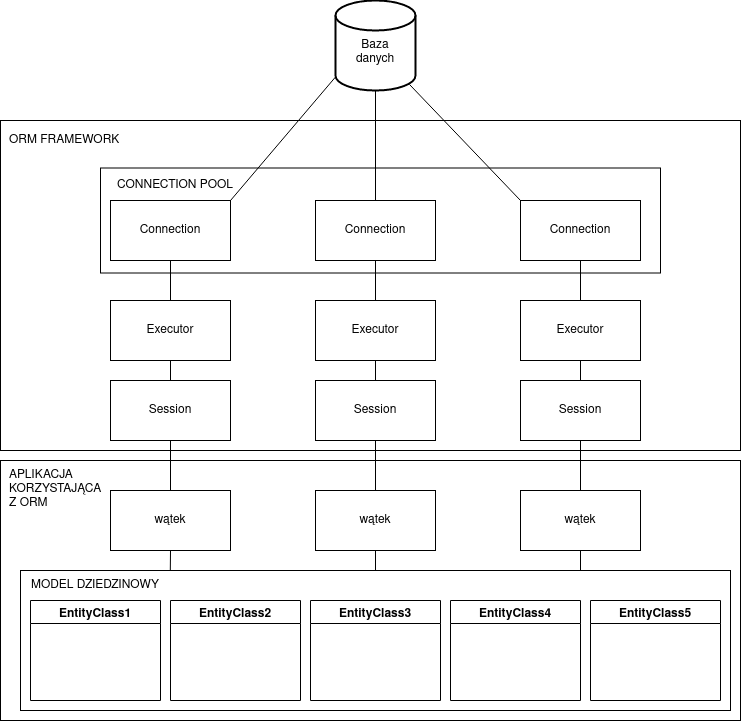

The diagram above was exported from draw.io. Its source (the exported page's mxGraphModel, read from the mxfile embedded in the PNG):
<mxGraphModel dx="1887" dy="996" grid="1" gridSize="10" guides="1" tooltips="1" connect="1" arrows="1" fold="1" page="1" pageScale="1" pageWidth="3300" pageHeight="4681" math="0" shadow="0">
  <root>
    <mxCell id="0" />
    <mxCell id="1" parent="0" />
    <mxCell id="apBEZCV6v97LOzm1LFGQ-13" value="" style="rounded=0;whiteSpace=wrap;html=1;" vertex="1" parent="1">
      <mxGeometry x="330" y="130" width="740" height="330" as="geometry" />
    </mxCell>
    <mxCell id="apBEZCV6v97LOzm1LFGQ-26" value="" style="rounded=0;whiteSpace=wrap;html=1;" vertex="1" parent="1">
      <mxGeometry x="430" y="177.5" width="560" height="105" as="geometry" />
    </mxCell>
    <mxCell id="VN8ayPUIxX9utHFJVsM9-1" value="" style="rounded=0;whiteSpace=wrap;html=1;" parent="1" vertex="1">
      <mxGeometry x="330" y="470" width="740" height="260" as="geometry" />
    </mxCell>
    <mxCell id="VN8ayPUIxX9utHFJVsM9-8" value="" style="rounded=0;whiteSpace=wrap;html=1;" parent="1" vertex="1">
      <mxGeometry x="350" y="580" width="710" height="140" as="geometry" />
    </mxCell>
    <mxCell id="VN8ayPUIxX9utHFJVsM9-3" value="EntityClass1" style="swimlane;startSize=23;" parent="1" vertex="1">
      <mxGeometry x="360" y="610" width="130" height="100" as="geometry">
        <mxRectangle x="360" y="470" width="100" height="23" as="alternateBounds" />
      </mxGeometry>
    </mxCell>
    <mxCell id="VN8ayPUIxX9utHFJVsM9-4" value="EntityClass2" style="swimlane;" parent="1" vertex="1">
      <mxGeometry x="500" y="610" width="130" height="100" as="geometry" />
    </mxCell>
    <mxCell id="VN8ayPUIxX9utHFJVsM9-5" value="EntityClass3" style="swimlane;" parent="1" vertex="1">
      <mxGeometry x="640" y="610" width="130" height="100" as="geometry" />
    </mxCell>
    <mxCell id="VN8ayPUIxX9utHFJVsM9-6" value="EntityClass4" style="swimlane;" parent="1" vertex="1">
      <mxGeometry x="780" y="610" width="130" height="100" as="geometry" />
    </mxCell>
    <mxCell id="VN8ayPUIxX9utHFJVsM9-7" value="EntityClass5" style="swimlane;startSize=23;" parent="1" vertex="1">
      <mxGeometry x="920" y="610" width="130" height="100" as="geometry" />
    </mxCell>
    <mxCell id="apBEZCV6v97LOzm1LFGQ-34" style="edgeStyle=none;rounded=0;orthogonalLoop=1;jettySize=auto;html=1;exitX=0.5;exitY=0;exitDx=0;exitDy=0;entryX=0.5;entryY=1;entryDx=0;entryDy=0;endArrow=none;endFill=0;" edge="1" parent="1" source="VN8ayPUIxX9utHFJVsM9-9" target="apBEZCV6v97LOzm1LFGQ-31">
      <mxGeometry relative="1" as="geometry" />
    </mxCell>
    <mxCell id="VN8ayPUIxX9utHFJVsM9-9" value="Session" style="rounded=0;whiteSpace=wrap;html=1;" parent="1" vertex="1">
      <mxGeometry x="440" y="390" width="120" height="60" as="geometry" />
    </mxCell>
    <mxCell id="apBEZCV6v97LOzm1LFGQ-35" style="edgeStyle=none;rounded=0;orthogonalLoop=1;jettySize=auto;html=1;exitX=0.5;exitY=0;exitDx=0;exitDy=0;entryX=0.5;entryY=1;entryDx=0;entryDy=0;endArrow=none;endFill=0;" edge="1" parent="1" source="VN8ayPUIxX9utHFJVsM9-10" target="apBEZCV6v97LOzm1LFGQ-32">
      <mxGeometry relative="1" as="geometry" />
    </mxCell>
    <mxCell id="VN8ayPUIxX9utHFJVsM9-10" value="Session" style="rounded=0;whiteSpace=wrap;html=1;" parent="1" vertex="1">
      <mxGeometry x="645" y="390" width="120" height="60" as="geometry" />
    </mxCell>
    <mxCell id="apBEZCV6v97LOzm1LFGQ-36" style="edgeStyle=none;rounded=0;orthogonalLoop=1;jettySize=auto;html=1;exitX=0.5;exitY=0;exitDx=0;exitDy=0;entryX=0.5;entryY=1;entryDx=0;entryDy=0;endArrow=none;endFill=0;" edge="1" parent="1" source="VN8ayPUIxX9utHFJVsM9-11" target="apBEZCV6v97LOzm1LFGQ-33">
      <mxGeometry relative="1" as="geometry" />
    </mxCell>
    <mxCell id="VN8ayPUIxX9utHFJVsM9-11" value="Session" style="rounded=0;whiteSpace=wrap;html=1;direction=east;" parent="1" vertex="1">
      <mxGeometry x="850" y="390" width="120" height="60" as="geometry" />
    </mxCell>
    <mxCell id="apBEZCV6v97LOzm1LFGQ-8" value="" style="edgeStyle=orthogonalEdgeStyle;rounded=0;orthogonalLoop=1;jettySize=auto;html=1;endArrow=none;endFill=0;" edge="1" parent="1" target="apBEZCV6v97LOzm1LFGQ-2">
      <mxGeometry relative="1" as="geometry">
        <mxPoint x="705" y="580" as="sourcePoint" />
      </mxGeometry>
    </mxCell>
    <mxCell id="VN8ayPUIxX9utHFJVsM9-15" value="MODEL DZIEDZINOWY" style="text;html=1;strokeColor=none;fillColor=none;align=center;verticalAlign=middle;whiteSpace=wrap;rounded=0;" parent="1" vertex="1">
      <mxGeometry x="350" y="580" width="150" height="30" as="geometry" />
    </mxCell>
    <mxCell id="apBEZCV6v97LOzm1LFGQ-29" style="edgeStyle=none;rounded=0;orthogonalLoop=1;jettySize=auto;html=1;exitX=0;exitY=0.85;exitDx=0;exitDy=0;exitPerimeter=0;entryX=1;entryY=0;entryDx=0;entryDy=0;endArrow=none;endFill=0;" edge="1" parent="1" source="VN8ayPUIxX9utHFJVsM9-22" target="apBEZCV6v97LOzm1LFGQ-15">
      <mxGeometry relative="1" as="geometry" />
    </mxCell>
    <mxCell id="VN8ayPUIxX9utHFJVsM9-22" value="&lt;div&gt;&lt;br&gt;&lt;/div&gt;&lt;div&gt;Baza&lt;/div&gt;danych" style="strokeWidth=2;html=1;shape=mxgraph.flowchart.database;whiteSpace=wrap;" parent="1" vertex="1">
      <mxGeometry x="665" y="10" width="80" height="90" as="geometry" />
    </mxCell>
    <mxCell id="VN8ayPUIxX9utHFJVsM9-24" value="APLIKACJA KORZYSTAJĄCA&lt;br&gt;Z ORM" style="text;html=1;strokeColor=none;fillColor=none;align=left;verticalAlign=middle;whiteSpace=wrap;rounded=0;" parent="1" vertex="1">
      <mxGeometry x="337" y="484" width="140" height="30" as="geometry" />
    </mxCell>
    <mxCell id="apBEZCV6v97LOzm1LFGQ-4" style="edgeStyle=orthogonalEdgeStyle;rounded=0;orthogonalLoop=1;jettySize=auto;html=1;exitX=0.5;exitY=0;exitDx=0;exitDy=0;entryX=0.5;entryY=1;entryDx=0;entryDy=0;endArrow=none;endFill=0;" edge="1" parent="1" source="apBEZCV6v97LOzm1LFGQ-1" target="VN8ayPUIxX9utHFJVsM9-9">
      <mxGeometry relative="1" as="geometry" />
    </mxCell>
    <mxCell id="apBEZCV6v97LOzm1LFGQ-7" style="edgeStyle=orthogonalEdgeStyle;rounded=0;orthogonalLoop=1;jettySize=auto;html=1;exitX=0.5;exitY=1;exitDx=0;exitDy=0;entryX=0.211;entryY=0;entryDx=0;entryDy=0;entryPerimeter=0;endArrow=none;endFill=0;" edge="1" parent="1" source="apBEZCV6v97LOzm1LFGQ-1" target="VN8ayPUIxX9utHFJVsM9-8">
      <mxGeometry relative="1" as="geometry" />
    </mxCell>
    <mxCell id="apBEZCV6v97LOzm1LFGQ-1" value="wątek" style="rounded=0;whiteSpace=wrap;html=1;" vertex="1" parent="1">
      <mxGeometry x="440" y="500" width="120" height="60" as="geometry" />
    </mxCell>
    <mxCell id="apBEZCV6v97LOzm1LFGQ-5" style="edgeStyle=orthogonalEdgeStyle;rounded=0;orthogonalLoop=1;jettySize=auto;html=1;exitX=0.5;exitY=0;exitDx=0;exitDy=0;endArrow=none;endFill=0;" edge="1" parent="1" source="apBEZCV6v97LOzm1LFGQ-2" target="VN8ayPUIxX9utHFJVsM9-10">
      <mxGeometry relative="1" as="geometry" />
    </mxCell>
    <mxCell id="apBEZCV6v97LOzm1LFGQ-2" value="wątek" style="rounded=0;whiteSpace=wrap;html=1;" vertex="1" parent="1">
      <mxGeometry x="645" y="500" width="120" height="60" as="geometry" />
    </mxCell>
    <mxCell id="apBEZCV6v97LOzm1LFGQ-6" style="edgeStyle=orthogonalEdgeStyle;rounded=0;orthogonalLoop=1;jettySize=auto;html=1;exitX=0.5;exitY=0;exitDx=0;exitDy=0;entryX=0.5;entryY=1;entryDx=0;entryDy=0;endArrow=none;endFill=0;" edge="1" parent="1" source="apBEZCV6v97LOzm1LFGQ-3" target="VN8ayPUIxX9utHFJVsM9-11">
      <mxGeometry relative="1" as="geometry" />
    </mxCell>
    <mxCell id="apBEZCV6v97LOzm1LFGQ-12" style="edgeStyle=orthogonalEdgeStyle;rounded=0;orthogonalLoop=1;jettySize=auto;html=1;exitX=0.5;exitY=1;exitDx=0;exitDy=0;endArrow=none;endFill=0;" edge="1" parent="1" source="apBEZCV6v97LOzm1LFGQ-3">
      <mxGeometry relative="1" as="geometry">
        <mxPoint x="910" y="580" as="targetPoint" />
      </mxGeometry>
    </mxCell>
    <mxCell id="apBEZCV6v97LOzm1LFGQ-3" value="wątek" style="rounded=0;whiteSpace=wrap;html=1;" vertex="1" parent="1">
      <mxGeometry x="850" y="500" width="120" height="60" as="geometry" />
    </mxCell>
    <mxCell id="apBEZCV6v97LOzm1LFGQ-15" value="Connection" style="rounded=0;whiteSpace=wrap;html=1;" vertex="1" parent="1">
      <mxGeometry x="440" y="210" width="120" height="60" as="geometry" />
    </mxCell>
    <mxCell id="apBEZCV6v97LOzm1LFGQ-20" style="edgeStyle=none;rounded=0;orthogonalLoop=1;jettySize=auto;html=1;exitX=0.5;exitY=0;exitDx=0;exitDy=0;entryX=0.5;entryY=1;entryDx=0;entryDy=0;entryPerimeter=0;endArrow=none;endFill=0;" edge="1" parent="1" source="apBEZCV6v97LOzm1LFGQ-16" target="VN8ayPUIxX9utHFJVsM9-22">
      <mxGeometry relative="1" as="geometry" />
    </mxCell>
    <mxCell id="apBEZCV6v97LOzm1LFGQ-16" value="Connection" style="rounded=0;whiteSpace=wrap;html=1;" vertex="1" parent="1">
      <mxGeometry x="645" y="210" width="120" height="60" as="geometry" />
    </mxCell>
    <mxCell id="apBEZCV6v97LOzm1LFGQ-21" style="edgeStyle=none;rounded=0;orthogonalLoop=1;jettySize=auto;html=1;exitX=0;exitY=0;exitDx=0;exitDy=0;endArrow=none;endFill=0;entryX=0.925;entryY=0.933;entryDx=0;entryDy=0;entryPerimeter=0;" edge="1" parent="1" source="apBEZCV6v97LOzm1LFGQ-17" target="VN8ayPUIxX9utHFJVsM9-22">
      <mxGeometry relative="1" as="geometry" />
    </mxCell>
    <mxCell id="apBEZCV6v97LOzm1LFGQ-17" value="Connection" style="rounded=0;whiteSpace=wrap;html=1;" vertex="1" parent="1">
      <mxGeometry x="850" y="210" width="120" height="60" as="geometry" />
    </mxCell>
    <mxCell id="apBEZCV6v97LOzm1LFGQ-27" value="ORM FRAMEWORK" style="text;html=1;strokeColor=none;fillColor=none;align=left;verticalAlign=middle;whiteSpace=wrap;rounded=0;" vertex="1" parent="1">
      <mxGeometry x="337" y="135" width="140" height="30" as="geometry" />
    </mxCell>
    <mxCell id="apBEZCV6v97LOzm1LFGQ-28" value="CONNECTION POOL" style="text;html=1;strokeColor=none;fillColor=none;align=center;verticalAlign=middle;whiteSpace=wrap;rounded=0;" vertex="1" parent="1">
      <mxGeometry x="440" y="180" width="130" height="30" as="geometry" />
    </mxCell>
    <mxCell id="apBEZCV6v97LOzm1LFGQ-37" style="edgeStyle=none;rounded=0;orthogonalLoop=1;jettySize=auto;html=1;exitX=0.5;exitY=0;exitDx=0;exitDy=0;entryX=0.5;entryY=1;entryDx=0;entryDy=0;endArrow=none;endFill=0;" edge="1" parent="1" source="apBEZCV6v97LOzm1LFGQ-31" target="apBEZCV6v97LOzm1LFGQ-15">
      <mxGeometry relative="1" as="geometry" />
    </mxCell>
    <mxCell id="apBEZCV6v97LOzm1LFGQ-31" value="Executor" style="rounded=0;whiteSpace=wrap;html=1;" vertex="1" parent="1">
      <mxGeometry x="440" y="310" width="120" height="60" as="geometry" />
    </mxCell>
    <mxCell id="apBEZCV6v97LOzm1LFGQ-38" style="edgeStyle=none;rounded=0;orthogonalLoop=1;jettySize=auto;html=1;exitX=0.5;exitY=0;exitDx=0;exitDy=0;endArrow=none;endFill=0;" edge="1" parent="1" source="apBEZCV6v97LOzm1LFGQ-32" target="apBEZCV6v97LOzm1LFGQ-16">
      <mxGeometry relative="1" as="geometry" />
    </mxCell>
    <mxCell id="apBEZCV6v97LOzm1LFGQ-32" value="Executor" style="rounded=0;whiteSpace=wrap;html=1;" vertex="1" parent="1">
      <mxGeometry x="645" y="310" width="120" height="60" as="geometry" />
    </mxCell>
    <mxCell id="apBEZCV6v97LOzm1LFGQ-39" style="edgeStyle=none;rounded=0;orthogonalLoop=1;jettySize=auto;html=1;exitX=0.5;exitY=0;exitDx=0;exitDy=0;endArrow=none;endFill=0;" edge="1" parent="1" source="apBEZCV6v97LOzm1LFGQ-33" target="apBEZCV6v97LOzm1LFGQ-17">
      <mxGeometry relative="1" as="geometry" />
    </mxCell>
    <mxCell id="apBEZCV6v97LOzm1LFGQ-33" value="Executor" style="rounded=0;whiteSpace=wrap;html=1;" vertex="1" parent="1">
      <mxGeometry x="850" y="310" width="120" height="60" as="geometry" />
    </mxCell>
  </root>
</mxGraphModel>